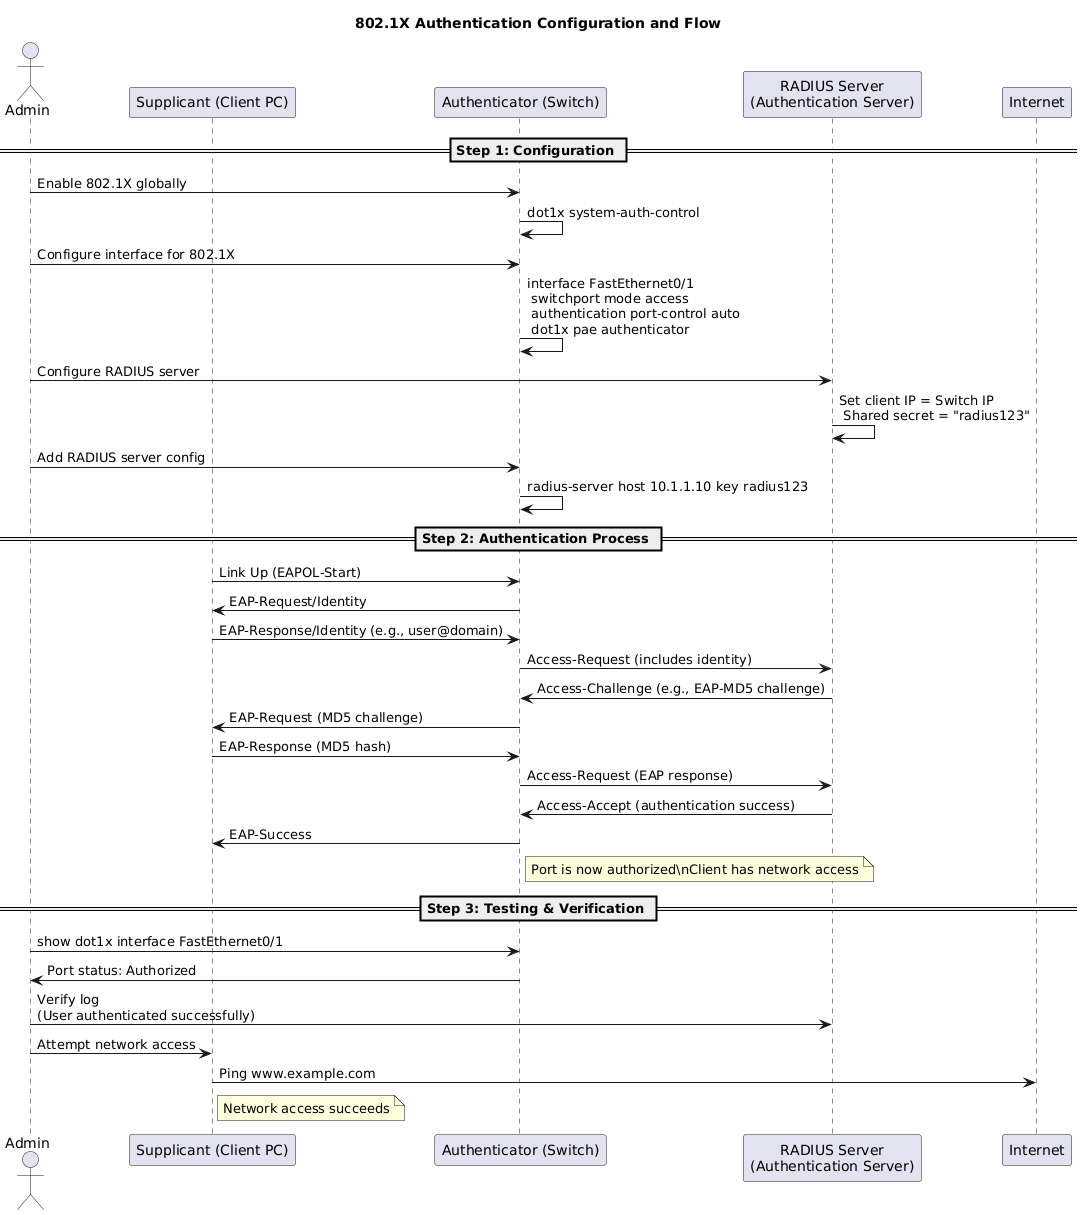

The diagram above was rendered by PlantUML. Its source (embedded in the PNG):
@startuml
title 802.1X Authentication Configuration and Flow

actor Admin as A
participant "Supplicant (Client PC)" as Client
participant "Authenticator (Switch)" as Switch
participant "RADIUS Server\n(Authentication Server)" as RADIUS

== Step 1: Configuration ==

A -> Switch: Enable 802.1X globally
Switch -> Switch: dot1x system-auth-control

A -> Switch: Configure interface for 802.1X
Switch -> Switch: interface FastEthernet0/1\n switchport mode access\n authentication port-control auto\n dot1x pae authenticator

A -> RADIUS: Configure RADIUS server
RADIUS -> RADIUS: Set client IP = Switch IP\n Shared secret = "radius123"

A -> Switch: Add RADIUS server config
Switch -> Switch: radius-server host 10.1.1.10 key radius123

== Step 2: Authentication Process ==

Client -> Switch: Link Up (EAPOL-Start)
Switch -> Client: EAP-Request/Identity
Client -> Switch: EAP-Response/Identity (e.g., user@domain)
Switch -> RADIUS: Access-Request (includes identity)

RADIUS -> Switch: Access-Challenge (e.g., EAP-MD5 challenge)
Switch -> Client: EAP-Request (MD5 challenge)
Client -> Switch: EAP-Response (MD5 hash)
Switch -> RADIUS: Access-Request (EAP response)

RADIUS -> Switch: Access-Accept (authentication success)
Switch -> Client: EAP-Success

note right of Switch
Port is now authorized\nClient has network access
end note

== Step 3: Testing & Verification ==

A -> Switch: show dot1x interface FastEthernet0/1
Switch -> A: Port status: Authorized

A -> RADIUS: Verify log\n(User authenticated successfully)

A -> Client: Attempt network access
Client -> Internet: Ping www.example.com
note right of Client
Network access succeeds
end note
@enduml